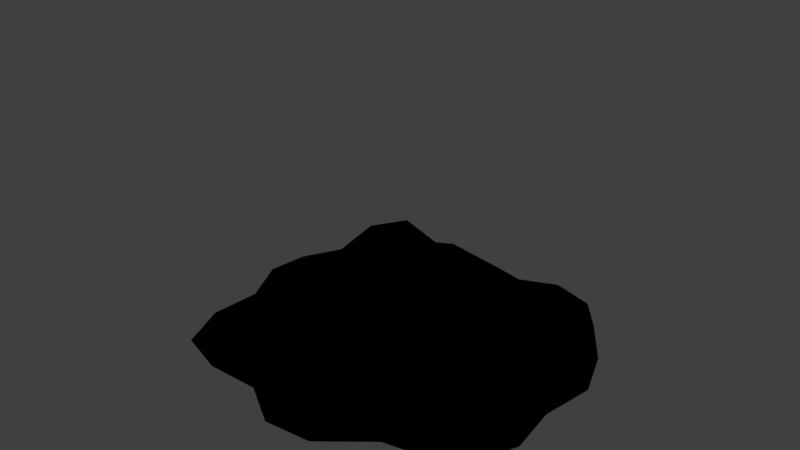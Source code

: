 # Source: plant.blend  (saved by Blender 3.1.7; exported with 4.5.12 LTS)
import bpy
from mathutils import Matrix  # noqa: F401  (used for matrix-valued properties, if any)

bpy.ops.wm.read_factory_settings(use_empty=True)
scene = bpy.context.scene
scene.name = 'Scene'

# ---- collections
col_planta = bpy.data.collections.new('planta'); scene.collection.children.link(col_planta)

# ---- images (referenced by path relative to the original .blend; pixels are not part of the script)
import os
ASSET_DIR = os.environ.get("B2B_ASSET_DIR", "")  # directory of the original .blend (textures are referenced by path, not embedded)
HERE = os.path.dirname(os.path.abspath(__file__))  # packed textures are extracted next to this script under _unpacked/

def load_image(name, relpath, width, height, colorspace="sRGB"):
    """Load a texture the original file referenced (path relative to the .blend, or extracted next to this script)."""
    p = next((c for c in (os.path.join(HERE, relpath), os.path.join(ASSET_DIR, relpath)) if relpath and os.path.exists(c)), "")
    if p:
        img = bpy.data.images.load(p, check_existing=True)
        img.name = name
    else:  # same state as the original file: an image datablock whose file is absent (Cycles renders it pink)
        img = bpy.data.images.new(name, width, height)
        img.source = "FILE"
        img.filepath = "//" + (relpath or name)
    img.colorspace_settings.name = colorspace
    return img
img_planttexture = load_image('plantTexture', 'plantTexture.png', 1024, 1024, 'sRGB')

# ---- materials (node trees are filled in below, after node groups)
mat_plantmat = bpy.data.materials.new('plantMat')
mat_plantmat.use_transparent_shadow = False

# ---- material node trees
mat_plantmat.use_nodes = True; mat_plantmat.node_tree.nodes.clear()
_N = mat_plantmat.node_tree.nodes; _L = mat_plantmat.node_tree.links
n0 = _N.new('ShaderNodeBsdfPrincipled'); n0.name = 'Principled BSDF'; n0.location = (10, 300)
n0.mute = True
n0.distribution = 'GGX'
n0.subsurface_method = 'RANDOM_WALK_SKIN'
n0.inputs[3].default_value = 1.45
n0.inputs[27].default_value = (0.0, 0.0, 0.0, 1.0)
n0.inputs[28].default_value = 1.0
n1 = _N.new('ShaderNodeOutputMaterial'); n1.name = 'Material Output'; n1.location = (300, 300)
n2 = _N.new('ShaderNodeTexImage'); n2.name = 'Image Texture'; n2.location = (-298, 299)
n2.image = img_planttexture
n2.interpolation = 'Closest'
_L.new(n0.outputs[0], n1.inputs[0])
_L.new(n2.outputs[0], n0.inputs[0])
n1.is_active_output = True

# ---- world
world_world = bpy.data.worlds.new('World'); scene.world = world_world
world_world.use_nodes = True; world_world.node_tree.nodes.clear()
_N = world_world.node_tree.nodes; _L = world_world.node_tree.links
n0 = _N.new('ShaderNodeOutputWorld'); n0.name = 'World Output'; n0.location = (300, 300)
n1 = _N.new('ShaderNodeBackground'); n1.name = 'Background'; n1.location = (10, 300)
n1.inputs[0].default_value = (0.05088, 0.05088, 0.05088, 1.0)
_L.new(n1.outputs[0], n0.inputs[0])
n0.is_active_output = True
world_world.color = (0.05088, 0.05088, 0.05088)
world_world.use_sun_shadow = False
world_world.sun_shadow_jitter_overblur = 0.0

# ---- meshes
me_plane_001 = bpy.data.meshes.new('Plane.001')
me_plane_001.from_pydata([(-0.0765, -0.06783, 0.0), (0.06696, -0.0634, 0.0), (-0.06375, 0.07055, 0.0), (0.06348, 0.06556, 0.0), (-0.09339, 0.02546, 0.0), (-0.08448, -0.01854, 6.456e-06), (-0.02565, -0.07563, 0.0), (0.01962, -0.08706, 0.0), (0.08826, -0.0343, 0.0), (0.08922, 0.01787, 0.0), (0.0288, 0.08776, 0.0), (-0.005236, 0.0828, 0.0), (-0.0259, -0.02684, 0.03494), (-0.03653, 0.02926, 0.02616), (0.0299, -0.02895, 0.02013), (0.02883, 0.02897, 0.02511), (-0.08625, -0.0439, 3.096e-11), (0.04283, -0.0683, 0.0), (0.07989, 0.04226, 0.0), (-0.03319, 0.08188, 0.0), (-0.07363, 0.04711, 9.837e-05), (-0.09607, 0.005164, 3.096e-11), (-0.05242, -0.07602, 0.0), (-0.004061, -0.08924, 0.0), (0.08032, -0.05147, 0.0), (0.08482, -0.009045, 0.0), (0.05043, 0.08134, 0.0), (0.01018, 0.07961, 0.0), (-0.01986, 0.0622, 0.01773), (-0.03014, -0.06128, 0.008648), (-0.0184, -0.003683, 0.05482), (0.03, 0.0618, -0.0007279), (0.02416, -0.05356, 0.01202), (0.01323, 0.006707, 0.04837), (-0.0646, -0.02476, 0.005039), (-0.06273, 0.03028, 0.01031), (0.0003354, -0.0217, 0.0532), (5.147e-05, 0.02164, 0.02834), (0.05092, -0.02993, 0.005119), (0.05945, 0.02346, 0.0125), (0.05726, -0.004459, 0.008619), (0.05283, -0.0481, 0.0003577), (0.0001019, -1.584e-05, 0.06223), (-0.003067, -0.0619, 0.01323), (-0.0638, 0.002959, 0.009921), (-0.0595, -0.05359, 0.01065), (0.004574, 0.06125, 0.006497), (-0.05128, 0.05589, 0.01295), (0.05265, 0.05227, -0.0006929)], [], [(48, 18, 3, 26), (47, 28, 11, 19), (46, 31, 10, 27), (45, 29, 12, 34), (44, 30, 13, 35), (43, 32, 14, 36), (42, 33, 15, 37), (41, 24, 8, 38), (40, 25, 9, 39), (33, 40, 39, 15), (14, 38, 40, 33), (38, 8, 25, 40), (32, 41, 38, 14), (7, 17, 41, 32), (17, 1, 24, 41), (30, 42, 37, 13), (12, 36, 42, 30), (36, 14, 33, 42), (29, 43, 36, 12), (6, 23, 43, 29), (23, 7, 32, 43), (21, 44, 35, 4), (5, 34, 44, 21), (34, 12, 30, 44), (16, 45, 34, 5), (0, 22, 45, 16), (22, 6, 29, 45), (28, 46, 27, 11), (13, 37, 46, 28), (37, 15, 31, 46), (20, 47, 19, 2), (4, 35, 47, 20), (35, 13, 28, 47), (31, 48, 26, 10), (15, 39, 48, 31), (39, 9, 18, 48)])
_uv = me_plane_001.uv_layers.new(name='UVMap')
_uv.uv.foreach_set('vector', [0.7277, 0.1635, 0.6493, 0.03037, 0.7886, 0.09567, 0.8829, 0.1533, 0.7814, 0.7133, 0.7904, 0.5455, 0.9197, 0.4533, 0.9311, 0.6063, 0.7978, 0.4093, 0.7931, 0.2741, 0.9311, 0.2659, 0.8968, 0.3708, 0.2303, 0.8315, 0.1631, 0.6882, 0.3485, 0.6554, 0.3805, 0.8579, 0.5171, 0.8325, 0.4868, 0.6325, 0.6084, 0.6036, 0.6504, 0.7826, 0.1714, 0.5384, 0.1785, 0.3899, 0.3222, 0.3687, 0.3475, 0.5103, 0.4717, 0.4974, 0.4624, 0.3222, 0.6051, 0.3142, 0.617, 0.4573, 0.1811, 0.2332, 0.155, 0.09219, 0.2394, 0.04178, 0.2781, 0.1982, 0.4158, 0.184, 0.3727, 0.04103, 0.5116, 9.648e-05, 0.5615, 0.1638, 0.4624, 0.3222, 0.4158, 0.184, 0.5615, 0.1638, 0.6051, 0.3142, 0.3222, 0.3687, 0.2781, 0.1982, 0.4158, 0.184, 0.4624, 0.3222, 0.2781, 0.1982, 0.2394, 0.04178, 0.3727, 0.04103, 0.4158, 0.184, 0.1785, 0.3899, 0.1811, 0.2332, 0.2781, 0.1982, 0.3222, 0.3687, 9.648e-05, 0.4347, 0.08211, 0.2965, 0.1811, 0.2332, 0.1785, 0.3899, 0.08211, 0.2965, 0.09628, 0.1667, 0.155, 0.09219, 0.1811, 0.2332, 0.4868, 0.6325, 0.4717, 0.4974, 0.617, 0.4573, 0.6084, 0.6036, 0.3485, 0.6554, 0.3475, 0.5103, 0.4717, 0.4974, 0.4868, 0.6325, 0.3475, 0.5103, 0.3222, 0.3687, 0.4624, 0.3222, 0.4717, 0.4974, 0.1631, 0.6882, 0.1714, 0.5384, 0.3475, 0.5103, 0.3485, 0.6554, 0.07609, 0.6764, 0.001611, 0.5612, 0.1714, 0.5384, 0.1631, 0.6882, 0.001611, 0.5612, 9.648e-05, 0.4347, 0.1785, 0.3899, 0.1714, 0.5384, 0.5554, 0.9999, 0.5171, 0.8325, 0.6504, 0.7826, 0.6589, 0.9689, 0.4224, 0.9595, 0.3805, 0.8579, 0.5171, 0.8325, 0.5554, 0.9999, 0.3805, 0.8579, 0.3485, 0.6554, 0.4868, 0.6325, 0.5171, 0.8325, 0.2893, 0.9787, 0.2303, 0.8315, 0.3805, 0.8579, 0.4224, 0.9595, 0.1584, 0.9375, 0.09617, 0.8173, 0.2303, 0.8315, 0.2893, 0.9787, 0.09617, 0.8173, 0.07609, 0.6764, 0.1631, 0.6882, 0.2303, 0.8315, 0.7904, 0.5455, 0.7978, 0.4093, 0.8968, 0.3708, 0.9197, 0.4533, 0.6084, 0.6036, 0.617, 0.4573, 0.7978, 0.4093, 0.7904, 0.5455, 0.617, 0.4573, 0.6051, 0.3142, 0.7931, 0.2741, 0.7978, 0.4093, 0.7704, 0.8586, 0.7814, 0.7133, 0.9311, 0.6063, 0.8862, 0.7802, 0.6589, 0.9689, 0.6504, 0.7826, 0.7814, 0.7133, 0.7704, 0.8586, 0.6504, 0.7826, 0.6084, 0.6036, 0.7904, 0.5455, 0.7814, 0.7133, 0.7931, 0.2741, 0.7277, 0.1635, 0.8829, 0.1533, 0.9311, 0.2659, 0.6051, 0.3142, 0.5615, 0.1638, 0.7277, 0.1635, 0.7931, 0.2741, 0.5615, 0.1638, 0.5116, 9.648e-05, 0.6493, 0.03037, 0.7277, 0.1635])
me_plane_001.materials.append(mat_plantmat)
me_plane_001.use_remesh_fix_poles = True
me_plane_001.use_remesh_preserve_attributes = False
me_plane_001.update()
me_plane_002 = bpy.data.meshes.new('Plane.002')
me_plane_002.from_pydata([(0.003135, 0.006067, -0.00283), (-0.00183, 0.01183, 0.002983), (-0.008195, 0.0123, 0.004877), (-0.01007, 0.01097, 0.003933), (-0.01172, 0.009194, 0.004505), (-0.0118, 0.003057, 0.001928), (-0.00602, -0.001993, -0.003798), (0.001892, -0.0002609, -0.01571), (-0.001911, 0.008207, 0.002709), (0.002248, 0.005077, -0.001294), (0.003639, 0.002602, -0.005466), (-0.005245, 0.005763, 0.001622), (-0.002116, 0.00277, -0.003048), (0.001753, -0.0009198, -0.008919), (-0.008182, 0.002686, 0.002046), (-0.00512, -0.00141, -0.002074), (-0.002353, -0.002673, -0.0061)], [], [(16, 7, 13), (0, 9, 10), (1, 2, 8), (1, 8, 9, 0), (2, 3, 11, 8), (8, 11, 12, 9), (9, 12, 13, 10), (3, 4, 14, 11), (11, 14, 15, 12), (12, 15, 16, 13), (4, 5, 14), (14, 5, 6, 15), (15, 6, 16), (10, 13, 7)])
_uv = me_plane_002.uv_layers.new(name='UVMap')
_uv.uv.foreach_set('vector', [0.968, 0.1264, 0.9713, 0.03177, 0.9383, 0.06717, 0.8335, 0.04141, 0.8439, 0.06015, 0.8771, 0.04162, 0.7797, 0.08793, 0.801, 0.1607, 0.8195, 0.1011, 0.7797, 0.08793, 0.8195, 0.1011, 0.8439, 0.06015, 0.8335, 0.04141, 0.801, 0.1607, 0.8278, 0.1856, 0.8665, 0.1441, 0.8195, 0.1011, 0.8195, 0.1011, 0.8665, 0.1441, 0.8988, 0.1095, 0.8439, 0.06015, 0.8439, 0.06015, 0.8988, 0.1095, 0.9383, 0.06717, 0.8771, 0.04162, 0.8278, 0.1856, 0.8546, 0.2107, 0.9127, 0.188, 0.8665, 0.1441, 0.8665, 0.1441, 0.9127, 0.188, 0.9519, 0.1608, 0.8988, 0.1095, 0.8988, 0.1095, 0.9519, 0.1608, 0.968, 0.1264, 0.9383, 0.06717, 0.8546, 0.2107, 0.9286, 0.2268, 0.9127, 0.188, 0.9127, 0.188, 0.9286, 0.2268, 0.9713, 0.1699, 0.9519, 0.1608, 0.9519, 0.1608, 0.9713, 0.1699, 0.968, 0.1264, 0.8771, 0.04162, 0.9383, 0.06717, 0.9713, 0.03177])
me_plane_002.use_remesh_fix_poles = True
me_plane_002.use_remesh_preserve_attributes = False
me_plane_002.update()
me_plane_003 = bpy.data.meshes.new('Plane.003')
me_plane_003.from_pydata([(0.006197, -0.001221, -0.003571), (0.01068, 0.005612, 0.001071), (0.009322, 0.0118, 0.002672), (0.007377, 0.01306, 0.001906), (0.005298, 0.01407, 0.002683), (-0.0007081, 0.01204, 0.001102), (-0.004261, 0.004683, -0.003542), (-0.001729, -0.002989, -0.01515), (0.007287, 0.004535, 0.001347), (0.005209, -0.0005947, -0.001957), (0.002824, -0.002963, -0.005595), (0.003831, 0.006784, 0.0005719), (0.001461, 0.002604, -0.003426), (-0.001473, -0.002568, -0.008465), (0.0001236, 0.008579, 0.001367), (-0.003208, 0.004157, -0.001934), (-0.00402, 0.0009003, -0.005576)], [], [(16, 7, 13), (0, 9, 10), (1, 2, 8), (1, 8, 9, 0), (2, 3, 11, 8), (8, 11, 12, 9), (9, 12, 13, 10), (3, 4, 14, 11), (11, 14, 15, 12), (12, 15, 16, 13), (4, 5, 14), (14, 5, 6, 15), (15, 6, 16), (10, 13, 7)])
_uv = me_plane_003.uv_layers.new(name='UVMap')
_uv.uv.foreach_set('vector', [0.969, 0.1298, 0.9723, 0.03516, 0.9393, 0.07056, 0.8345, 0.0448, 0.8449, 0.06354, 0.8781, 0.04501, 0.7807, 0.09132, 0.8019, 0.1641, 0.8205, 0.1045, 0.7807, 0.09132, 0.8205, 0.1045, 0.8449, 0.06354, 0.8345, 0.0448, 0.8019, 0.1641, 0.8288, 0.189, 0.8675, 0.1475, 0.8205, 0.1045, 0.8205, 0.1045, 0.8675, 0.1475, 0.8997, 0.1129, 0.8449, 0.06354, 0.8449, 0.06354, 0.8997, 0.1129, 0.9393, 0.07056, 0.8781, 0.04501, 0.8288, 0.189, 0.8555, 0.2141, 0.9137, 0.1914, 0.8675, 0.1475, 0.8675, 0.1475, 0.9137, 0.1914, 0.9528, 0.1642, 0.8997, 0.1129, 0.8997, 0.1129, 0.9528, 0.1642, 0.969, 0.1298, 0.9393, 0.07056, 0.8555, 0.2141, 0.9296, 0.2302, 0.9137, 0.1914, 0.9137, 0.1914, 0.9296, 0.2302, 0.9723, 0.1733, 0.9528, 0.1642, 0.9528, 0.1642, 0.9723, 0.1733, 0.969, 0.1298, 0.8781, 0.04501, 0.9393, 0.07056, 0.9723, 0.03516])
me_plane_003.use_remesh_fix_poles = True
me_plane_003.use_remesh_preserve_attributes = False
me_plane_003.update()
me_plane_004 = bpy.data.meshes.new('Plane.004')
me_plane_004.from_pydata([(0.004119, 0.00551, -0.004338), (-0.0005938, 0.01355, 0.0005709), (-0.007489, 0.01521, 0.002407), (-0.009706, 0.01379, 0.001651), (-0.01171, 0.01221, 0.002632), (-0.01254, 0.005074, 0.001209), (-0.006847, -0.002277, -0.003752), (0.001923, -0.003978, -0.01685), (-0.00111, 0.009616, 0.001076), (0.003045, 0.004892, -0.002479), (0.004245, 0.001155, -0.006407), (-0.005051, 0.007143, 0.0003895), (-0.002013, 0.002539, -0.003931), (0.001745, -0.003164, -0.009381), (-0.008621, 0.004282, 0.001477), (-0.005782, -0.001375, -0.002007), (-0.002932, -0.003941, -0.006023)], [], [(16, 7, 13), (0, 9, 10), (1, 2, 8), (1, 8, 9, 0), (2, 3, 11, 8), (8, 11, 12, 9), (9, 12, 13, 10), (3, 4, 14, 11), (11, 14, 15, 12), (12, 15, 16, 13), (4, 5, 14), (14, 5, 6, 15), (15, 6, 16), (10, 13, 7)])
_uv = me_plane_004.uv_layers.new(name='UVMap')
_uv.uv.foreach_set('vector', [0.9641, 0.1293, 0.9674, 0.03464, 0.9344, 0.07005, 0.8296, 0.04429, 0.84, 0.06303, 0.8732, 0.0445, 0.7758, 0.09081, 0.797, 0.1636, 0.8156, 0.104, 0.7758, 0.09081, 0.8156, 0.104, 0.84, 0.06303, 0.8296, 0.04429, 0.797, 0.1636, 0.8239, 0.1885, 0.8626, 0.147, 0.8156, 0.104, 0.8156, 0.104, 0.8626, 0.147, 0.8949, 0.1124, 0.84, 0.06303, 0.84, 0.06303, 0.8949, 0.1124, 0.9344, 0.07005, 0.8732, 0.0445, 0.8239, 0.1885, 0.8506, 0.2136, 0.9088, 0.1909, 0.8626, 0.147, 0.8626, 0.147, 0.9088, 0.1909, 0.9479, 0.1637, 0.8949, 0.1124, 0.8949, 0.1124, 0.9479, 0.1637, 0.9641, 0.1293, 0.9344, 0.07005, 0.8506, 0.2136, 0.9247, 0.2296, 0.9088, 0.1909, 0.9088, 0.1909, 0.9247, 0.2296, 0.9674, 0.1728, 0.9479, 0.1637, 0.9479, 0.1637, 0.9674, 0.1728, 0.9641, 0.1293, 0.8732, 0.0445, 0.9344, 0.07005, 0.9674, 0.03464])
me_plane_004.use_remesh_fix_poles = True
me_plane_004.use_remesh_preserve_attributes = False
me_plane_004.update()
me_plane_005 = bpy.data.meshes.new('Plane.005')
me_plane_005.from_pydata([(-3.96e-05, 0.003972, -0.004229), (-0.005331, 0.008048, -0.0007847), (-0.009885, 0.007003, 0.001555), (-0.01077, 0.005264, 0.001572), (-0.01128, 0.003796, 0.002753), (-0.009273, -0.001026, 0.002604), (-0.003659, -0.004362, -0.001117), (0.0008378, -0.004654, -0.01149), (-0.004124, 0.005591, 2.578e-05), (-0.0002565, 0.003555, -0.002706), (0.001434, 0.001037, -0.005254), (-0.005641, 0.002637, 0.0005), (-0.002569, 0.0001575, -0.002566), (0.001223, -0.002932, -0.006429), (-0.006603, -0.0001172, 0.002157), (-0.003169, -0.003153, -0.0002016), (-0.0009346, -0.004417, -0.003217)], [], [(16, 7, 13), (0, 9, 10), (1, 2, 8), (1, 8, 9, 0), (2, 3, 11, 8), (8, 11, 12, 9), (9, 12, 13, 10), (3, 4, 14, 11), (11, 14, 15, 12), (12, 15, 16, 13), (4, 5, 14), (14, 5, 6, 15), (15, 6, 16), (10, 13, 7)])
_uv = me_plane_005.uv_layers.new(name='UVMap')
_uv.uv.foreach_set('vector', [0.967, 0.1224, 0.9703, 0.02775, 0.9373, 0.06316, 0.8325, 0.0374, 0.8429, 0.05614, 0.8761, 0.03761, 0.7787, 0.08392, 0.8, 0.1567, 0.8185, 0.09709, 0.7787, 0.08392, 0.8185, 0.09709, 0.8429, 0.05614, 0.8325, 0.0374, 0.8, 0.1567, 0.8268, 0.1816, 0.8655, 0.1401, 0.8185, 0.09709, 0.8185, 0.09709, 0.8655, 0.1401, 0.8978, 0.1055, 0.8429, 0.05614, 0.8429, 0.05614, 0.8978, 0.1055, 0.9373, 0.06316, 0.8761, 0.03761, 0.8268, 0.1816, 0.8536, 0.2067, 0.9117, 0.184, 0.8655, 0.1401, 0.8655, 0.1401, 0.9117, 0.184, 0.9509, 0.1568, 0.8978, 0.1055, 0.8978, 0.1055, 0.9509, 0.1568, 0.967, 0.1224, 0.9373, 0.06316, 0.8536, 0.2067, 0.9276, 0.2228, 0.9117, 0.184, 0.9117, 0.184, 0.9276, 0.2228, 0.9703, 0.1659, 0.9509, 0.1568, 0.9509, 0.1568, 0.9703, 0.1659, 0.967, 0.1224, 0.8761, 0.03761, 0.9373, 0.06316, 0.9703, 0.02775])
me_plane_005.use_remesh_fix_poles = True
me_plane_005.use_remesh_preserve_attributes = False
me_plane_005.update()
me_plane_006 = bpy.data.meshes.new('Plane.006')
me_plane_006.from_pydata([(-0.00459, -0.004135, -0.002219), (-0.001895, -0.01041, 0.002845), (0.003368, -0.01271, 0.004244), (0.005285, -0.01218, 0.003288), (0.007222, -0.01119, 0.003677), (0.009011, -0.006113, 0.001242), (0.005425, -0.0001861, -0.003691), (-0.002305, 0.0006815, -0.01385), (-0.0007464, -0.007411, 0.002511), (-0.003474, -0.003566, -0.0009223), (-0.004099, -0.001108, -0.004617), (0.002715, -0.006388, 0.001336), (0.0007709, -0.002974, -0.002733), (-0.001641, 0.001237, -0.007849), (0.006114, -0.004707, 0.001503), (0.004587, -0.0003883, -0.002107), (0.002455, 0.001476, -0.00558)], [], [(16, 7, 13), (0, 9, 10), (1, 2, 8), (1, 8, 9, 0), (2, 3, 11, 8), (8, 11, 12, 9), (9, 12, 13, 10), (3, 4, 14, 11), (11, 14, 15, 12), (12, 15, 16, 13), (4, 5, 14), (14, 5, 6, 15), (15, 6, 16), (10, 13, 7)])
_uv = me_plane_006.uv_layers.new(name='UVMap')
_uv.uv.foreach_set('vector', [0.9661, 0.1278, 0.9693, 0.0332, 0.9363, 0.06861, 0.8315, 0.04285, 0.8419, 0.06159, 0.8752, 0.04306, 0.7778, 0.08937, 0.799, 0.1622, 0.8176, 0.1025, 0.7778, 0.08937, 0.8176, 0.1025, 0.8419, 0.06159, 0.8315, 0.04285, 0.799, 0.1622, 0.8259, 0.187, 0.8646, 0.1456, 0.8176, 0.1025, 0.8176, 0.1025, 0.8646, 0.1456, 0.8968, 0.111, 0.8419, 0.06159, 0.8419, 0.06159, 0.8968, 0.111, 0.9363, 0.06861, 0.8752, 0.04306, 0.8259, 0.187, 0.8526, 0.2121, 0.9108, 0.1894, 0.8646, 0.1456, 0.8646, 0.1456, 0.9108, 0.1894, 0.9499, 0.1623, 0.8968, 0.111, 0.8968, 0.111, 0.9499, 0.1623, 0.9661, 0.1278, 0.9363, 0.06861, 0.8526, 0.2121, 0.9267, 0.2282, 0.9108, 0.1894, 0.9108, 0.1894, 0.9267, 0.2282, 0.9693, 0.1713, 0.9499, 0.1623, 0.9499, 0.1623, 0.9693, 0.1713, 0.9661, 0.1278, 0.8752, 0.04306, 0.9363, 0.06861, 0.9693, 0.0332])
me_plane_006.use_remesh_fix_poles = True
me_plane_006.use_remesh_preserve_attributes = False
me_plane_006.update()
me_plane_007 = bpy.data.meshes.new('Plane.007')
me_plane_007.from_pydata([(-0.001505, -0.004731, -0.003216), (0.003799, -0.009114, 0.0001566), (0.00895, -0.008545, 0.001392), (0.0101, -0.007015, 0.000848), (0.01109, -0.005447, 0.001571), (0.009847, -0.0003468, 0.0006616), (0.004049, 0.00332, -0.002752), (-0.00257, 0.002473, -0.01215), (0.003176, -0.006303, 0.0005919), (-0.000896, -0.004067, -0.001864), (-0.002711, -0.00176, -0.004637), (0.005239, -0.00362, 0.0001004), (0.001947, -0.001175, -0.002925), (-0.002128, 0.001856, -0.006744), (0.00698, -0.0007889, 0.0009096), (0.003574, 0.002413, -0.001491), (0.0009239, 0.003509, -0.004334)], [], [(16, 7, 13), (0, 9, 10), (1, 2, 8), (1, 8, 9, 0), (2, 3, 11, 8), (8, 11, 12, 9), (9, 12, 13, 10), (3, 4, 14, 11), (11, 14, 15, 12), (12, 15, 16, 13), (4, 5, 14), (14, 5, 6, 15), (15, 6, 16), (10, 13, 7)])
_uv = me_plane_007.uv_layers.new(name='UVMap')
_uv.uv.foreach_set('vector', [0.9631, 0.1224, 0.9664, 0.02775, 0.9334, 0.06316, 0.8286, 0.0374, 0.839, 0.05614, 0.8723, 0.03761, 0.7749, 0.08392, 0.7961, 0.1567, 0.8146, 0.09709, 0.7749, 0.08392, 0.8146, 0.09709, 0.839, 0.05614, 0.8286, 0.0374, 0.7961, 0.1567, 0.823, 0.1816, 0.8616, 0.1401, 0.8146, 0.09709, 0.8146, 0.09709, 0.8616, 0.1401, 0.8939, 0.1055, 0.839, 0.05614, 0.839, 0.05614, 0.8939, 0.1055, 0.9334, 0.06316, 0.8723, 0.03761, 0.823, 0.1816, 0.8497, 0.2067, 0.9078, 0.184, 0.8616, 0.1401, 0.8616, 0.1401, 0.9078, 0.184, 0.947, 0.1568, 0.8939, 0.1055, 0.8939, 0.1055, 0.947, 0.1568, 0.9631, 0.1224, 0.9334, 0.06316, 0.8497, 0.2067, 0.9238, 0.2228, 0.9078, 0.184, 0.9078, 0.184, 0.9238, 0.2228, 0.9664, 0.1659, 0.947, 0.1568, 0.947, 0.1568, 0.9664, 0.1659, 0.9631, 0.1224, 0.8723, 0.03761, 0.9334, 0.06316, 0.9664, 0.02775])
me_plane_007.use_remesh_fix_poles = True
me_plane_007.use_remesh_preserve_attributes = False
me_plane_007.update()
me_plane_008 = bpy.data.meshes.new('Plane.008')
me_plane_008.from_pydata([(0.006671, -0.001019, -0.000833), (0.008533, 0.007457, 0.0006824), (0.006259, 0.01282, -0.001216), (0.004667, 0.01307, -0.002837), (0.002502, 0.01373, -0.003166), (-0.0021, 0.01005, -0.004836), (-0.003092, 0.001366, -0.0059), (0.003454, -0.009017, -0.0109), (0.005564, 0.005912, 0.0006244), (0.005244, -7.942e-05, -7.918e-05), (0.004497, -0.004039, -0.002384), (0.002553, 0.006622, -0.001803), (0.002101, 0.001049, -0.003554), (0.001569, -0.005884, -0.005793), (-0.001124, 0.007546, -0.002846), (-0.002615, 0.00184, -0.004157), (-0.001893, -0.002478, -0.005701)], [], [(16, 7, 13), (0, 9, 10), (1, 2, 8), (1, 8, 9, 0), (2, 3, 11, 8), (8, 11, 12, 9), (9, 12, 13, 10), (3, 4, 14, 11), (11, 14, 15, 12), (12, 15, 16, 13), (4, 5, 14), (14, 5, 6, 15), (15, 6, 16), (10, 13, 7)])
_uv = me_plane_008.uv_layers.new(name='UVMap')
_uv.uv.foreach_set('vector', [0.9671, 0.1244, 0.9703, 0.02981, 0.9373, 0.06522, 0.8325, 0.03946, 0.8429, 0.0582, 0.8762, 0.03967, 0.7788, 0.08598, 0.8, 0.1588, 0.8185, 0.09915, 0.7788, 0.08598, 0.8185, 0.09915, 0.8429, 0.0582, 0.8325, 0.03946, 0.8, 0.1588, 0.8269, 0.1837, 0.8655, 0.1422, 0.8185, 0.09915, 0.8185, 0.09915, 0.8655, 0.1422, 0.8978, 0.1076, 0.8429, 0.0582, 0.8429, 0.0582, 0.8978, 0.1076, 0.9373, 0.06522, 0.8762, 0.03967, 0.8269, 0.1837, 0.8536, 0.2087, 0.9117, 0.1861, 0.8655, 0.1422, 0.8655, 0.1422, 0.9117, 0.1861, 0.9509, 0.1589, 0.8978, 0.1076, 0.8978, 0.1076, 0.9509, 0.1589, 0.9671, 0.1244, 0.9373, 0.06522, 0.8536, 0.2087, 0.9277, 0.2248, 0.9117, 0.1861, 0.9117, 0.1861, 0.9277, 0.2248, 0.9703, 0.1679, 0.9509, 0.1589, 0.9509, 0.1589, 0.9703, 0.1679, 0.9671, 0.1244, 0.8762, 0.03967, 0.9373, 0.06522, 0.9703, 0.02981])
me_plane_008.use_remesh_fix_poles = True
me_plane_008.use_remesh_preserve_attributes = False
me_plane_008.update()
me_plane_009 = bpy.data.meshes.new('Plane.009')
me_plane_009.from_pydata([(0.005426, 0.002204, -0.003794), (0.0054, 0.01032, 0.0001847), (0.0009989, 0.01456, 0.001643), (-0.001256, 0.01445, 0.001), (-0.003423, 0.01417, 0.001853), (-0.007114, 0.009193, 0.0007805), (-0.006065, 0.001168, -0.003247), (-0.0003042, -0.004197, -0.01434), (0.003321, 0.007636, 0.0006983), (0.004364, 0.002255, -0.002199), (0.003641, -0.001131, -0.005471), (-0.0006692, 0.007483, 0.0001185), (-0.0004035, 0.002653, -0.003451), (-7.842e-05, -0.003331, -0.007956), (-0.00455, 0.006926, 0.001073), (-0.004884, 0.001421, -0.001758), (-0.00388, -0.001809, -0.005113)], [], [(16, 7, 13), (0, 9, 10), (1, 2, 8), (1, 8, 9, 0), (2, 3, 11, 8), (8, 11, 12, 9), (9, 12, 13, 10), (3, 4, 14, 11), (11, 14, 15, 12), (12, 15, 16, 13), (4, 5, 14), (14, 5, 6, 15), (15, 6, 16), (10, 13, 7)])
_uv = me_plane_009.uv_layers.new(name='UVMap')
_uv.uv.foreach_set('vector', [0.9661, 0.1263, 0.9693, 0.03166, 0.9363, 0.06706, 0.8315, 0.0413, 0.8419, 0.06005, 0.8752, 0.04151, 0.7778, 0.08782, 0.799, 0.1606, 0.8176, 0.101, 0.7778, 0.08782, 0.8176, 0.101, 0.8419, 0.06005, 0.8315, 0.0413, 0.799, 0.1606, 0.8259, 0.1855, 0.8646, 0.144, 0.8176, 0.101, 0.8176, 0.101, 0.8646, 0.144, 0.8968, 0.1094, 0.8419, 0.06005, 0.8419, 0.06005, 0.8968, 0.1094, 0.9363, 0.06706, 0.8752, 0.04151, 0.8259, 0.1855, 0.8526, 0.2106, 0.9108, 0.1879, 0.8646, 0.144, 0.8646, 0.144, 0.9108, 0.1879, 0.9499, 0.1607, 0.8968, 0.1094, 0.8968, 0.1094, 0.9499, 0.1607, 0.9661, 0.1263, 0.9363, 0.06706, 0.8526, 0.2106, 0.9267, 0.2267, 0.9108, 0.1879, 0.9108, 0.1879, 0.9267, 0.2267, 0.9693, 0.1698, 0.9499, 0.1607, 0.9499, 0.1607, 0.9693, 0.1698, 0.9661, 0.1263, 0.8752, 0.04151, 0.9363, 0.06706, 0.9693, 0.03166])
me_plane_009.use_remesh_fix_poles = True
me_plane_009.use_remesh_preserve_attributes = False
me_plane_009.update()
me_plane_010 = bpy.data.meshes.new('Plane.010')
me_plane_010.from_pydata([(0.007632, 0.001012, -0.004988), (0.01028, 0.01135, 0.0002428), (0.006082, 0.0182, 0.002159), (0.003177, 0.0188, 0.001315), (0.0003243, 0.01915, 0.002436), (-0.006014, 0.01405, 0.001026), (-0.007331, 0.00349, -0.004268), (-0.001774, -0.005239, -0.01885), (0.006748, 0.008618, 0.000918), (0.006298, 0.001427, -0.00289), (0.004259, -0.002642, -0.007192), (0.001621, 0.009742, 0.0001558), (0.0003629, 0.003508, -0.004536), (-0.0012, -0.004212, -0.01046), (-0.003501, 0.01032, 0.001411), (-0.005745, 0.003422, -0.002312), (-0.005534, -0.00102, -0.006721)], [], [(16, 7, 13), (0, 9, 10), (1, 2, 8), (1, 8, 9, 0), (2, 3, 11, 8), (8, 11, 12, 9), (9, 12, 13, 10), (3, 4, 14, 11), (11, 14, 15, 12), (12, 15, 16, 13), (4, 5, 14), (14, 5, 6, 15), (15, 6, 16), (10, 13, 7)])
_uv = me_plane_010.uv_layers.new(name='UVMap')
_uv.uv.foreach_set('vector', [0.9719, 0.1258, 0.9752, 0.03119, 0.9422, 0.0666, 0.8374, 0.04084, 0.8478, 0.05958, 0.881, 0.04105, 0.7836, 0.08736, 0.8048, 0.1601, 0.8234, 0.1005, 0.7836, 0.08736, 0.8234, 0.1005, 0.8478, 0.05958, 0.8374, 0.04084, 0.8048, 0.1601, 0.8317, 0.185, 0.8704, 0.1435, 0.8234, 0.1005, 0.8234, 0.1005, 0.8704, 0.1435, 0.9027, 0.109, 0.8478, 0.05958, 0.8478, 0.05958, 0.9027, 0.109, 0.9422, 0.0666, 0.881, 0.04105, 0.8317, 0.185, 0.8584, 0.2101, 0.9166, 0.1874, 0.8704, 0.1435, 0.8704, 0.1435, 0.9166, 0.1874, 0.9557, 0.1603, 0.9027, 0.109, 0.9027, 0.109, 0.9557, 0.1603, 0.9719, 0.1258, 0.9422, 0.0666, 0.8584, 0.2101, 0.9325, 0.2262, 0.9166, 0.1874, 0.9166, 0.1874, 0.9325, 0.2262, 0.9752, 0.1693, 0.9557, 0.1603, 0.9557, 0.1603, 0.9752, 0.1693, 0.9719, 0.1258, 0.881, 0.04105, 0.9422, 0.0666, 0.9752, 0.03119])
me_plane_010.use_remesh_fix_poles = True
me_plane_010.use_remesh_preserve_attributes = False
me_plane_010.update()
me_plane_011 = bpy.data.meshes.new('Plane.011')
me_plane_011.from_pydata([(-0.0005808, -0.007499, -0.00413), (0.007467, -0.01205, 0.002038), (0.01449, -0.009852, 0.004396), (0.01586, -0.007461, 0.003539), (0.0168, -0.0049, 0.004478), (0.01401, 0.001959, 0.00227), (0.005426, 0.00537, -0.003918), (-0.002394, 0.001417, -0.01816), (0.005872, -0.008146, 0.002176), (-6.881e-05, -0.00624, -0.002204), (-0.002762, -0.003729, -0.00676), (0.008275, -0.003885, 0.001345), (0.003483, -0.001563, -0.003784), (-0.002439, 0.001307, -0.01024), (0.009987, 0.0006688, 0.002321), (0.004766, 0.004118, -0.002033), (0.001169, 0.004693, -0.006621)], [], [(16, 7, 13), (0, 9, 10), (1, 2, 8), (1, 8, 9, 0), (2, 3, 11, 8), (8, 11, 12, 9), (9, 12, 13, 10), (3, 4, 14, 11), (11, 14, 15, 12), (12, 15, 16, 13), (4, 5, 14), (14, 5, 6, 15), (15, 6, 16), (10, 13, 7)])
_uv = me_plane_011.uv_layers.new(name='UVMap')
_uv.uv.foreach_set('vector', [0.968, 0.1267, 0.9713, 0.03212, 0.9382, 0.06752, 0.8335, 0.04176, 0.8439, 0.0605, 0.8771, 0.04197, 0.7797, 0.08828, 0.8009, 0.1611, 0.8195, 0.1015, 0.7797, 0.08828, 0.8195, 0.1015, 0.8439, 0.0605, 0.8335, 0.04176, 0.8009, 0.1611, 0.8278, 0.186, 0.8665, 0.1445, 0.8195, 0.1015, 0.8195, 0.1015, 0.8665, 0.1445, 0.8987, 0.1099, 0.8439, 0.0605, 0.8439, 0.0605, 0.8987, 0.1099, 0.9382, 0.06752, 0.8771, 0.04197, 0.8278, 0.186, 0.8545, 0.211, 0.9127, 0.1884, 0.8665, 0.1445, 0.8665, 0.1445, 0.9127, 0.1884, 0.9518, 0.1612, 0.8987, 0.1099, 0.8987, 0.1099, 0.9518, 0.1612, 0.968, 0.1267, 0.9382, 0.06752, 0.8545, 0.211, 0.9286, 0.2271, 0.9127, 0.1884, 0.9127, 0.1884, 0.9286, 0.2271, 0.9713, 0.1702, 0.9518, 0.1612, 0.9518, 0.1612, 0.9713, 0.1702, 0.968, 0.1267, 0.8771, 0.04197, 0.9382, 0.06752, 0.9713, 0.03212])
me_plane_011.use_remesh_fix_poles = True
me_plane_011.use_remesh_preserve_attributes = False
me_plane_011.update()
me_plane_012 = bpy.data.meshes.new('Plane.012')
me_plane_012.from_pydata([(-0.004692, 0.004309, -0.00285), (-0.01139, 0.0009847, 0.002226), (-0.01336, -0.00477, 0.003807), (-0.01253, -0.006777, 0.002923), (-0.01131, -0.0087, 0.003494), (-0.005584, -0.01014, 0.001339), (0.0006433, -0.005904, -0.003664), (0.001466, 0.001941, -0.01474), (-0.00808, 8.403e-05, 0.002129), (-0.004066, 0.003244, -0.001384), (-0.001274, 0.004021, -0.005165), (-0.006549, -0.00351, 0.001118), (-0.002862, -0.001251, -0.003059), (0.001693, 0.001547, -0.008315), (-0.004426, -0.006911, 0.001571), (0.0002277, -0.004976, -0.002039), (0.002218, -0.002663, -0.005697)], [], [(16, 7, 13), (0, 9, 10), (1, 2, 8), (1, 8, 9, 0), (2, 3, 11, 8), (8, 11, 12, 9), (9, 12, 13, 10), (3, 4, 14, 11), (11, 14, 15, 12), (12, 15, 16, 13), (4, 5, 14), (14, 5, 6, 15), (15, 6, 16), (10, 13, 7)])
_uv = me_plane_012.uv_layers.new(name='UVMap')
_uv.uv.foreach_set('vector', [0.9661, 0.1263, 0.9693, 0.03166, 0.9363, 0.06706, 0.8316, 0.0413, 0.8419, 0.06005, 0.8752, 0.04151, 0.7778, 0.08782, 0.799, 0.1606, 0.8176, 0.101, 0.7778, 0.08782, 0.8176, 0.101, 0.8419, 0.06005, 0.8316, 0.0413, 0.799, 0.1606, 0.8259, 0.1855, 0.8646, 0.144, 0.8176, 0.101, 0.8176, 0.101, 0.8646, 0.144, 0.8968, 0.1094, 0.8419, 0.06005, 0.8419, 0.06005, 0.8968, 0.1094, 0.9363, 0.06706, 0.8752, 0.04151, 0.8259, 0.1855, 0.8526, 0.2106, 0.9108, 0.1879, 0.8646, 0.144, 0.8646, 0.144, 0.9108, 0.1879, 0.9499, 0.1607, 0.8968, 0.1094, 0.8968, 0.1094, 0.9499, 0.1607, 0.9661, 0.1263, 0.9363, 0.06706, 0.8526, 0.2106, 0.9267, 0.2267, 0.9108, 0.1879, 0.9108, 0.1879, 0.9267, 0.2267, 0.9693, 0.1698, 0.9499, 0.1607, 0.9499, 0.1607, 0.9693, 0.1698, 0.9661, 0.1263, 0.8752, 0.04151, 0.9363, 0.06706, 0.9693, 0.03166])
me_plane_012.use_remesh_fix_poles = True
me_plane_012.use_remesh_preserve_attributes = False
me_plane_012.update()
me_plane_013 = bpy.data.meshes.new('Plane.013')
me_plane_013.from_pydata([(-0.00498, 0.003744, -0.003143), (-0.008584, -0.003588, -0.007012), (-0.006326, -0.008558, -0.01013), (-0.004094, -0.008835, -0.0108), (-0.002179, -0.01014, -0.01041), (0.003149, -0.008053, -0.007808), (0.005794, -0.0003557, -0.003873), (0.004605, 0.01309, -0.005546), (-0.005845, -0.003333, -0.004954), (-0.004345, 0.002104, -0.002381), (-0.001847, 0.006128, -0.00187), (-0.002023, -0.004276, -0.005839), (0.0001323, 0.001101, -0.004228), (0.002822, 0.007823, -0.002285), (0.001535, -0.006141, -0.005455), (0.004327, -0.001196, -0.002969), (0.005204, 0.003445, -0.002348)], [], [(16, 7, 13), (0, 9, 10), (1, 2, 8), (1, 8, 9, 0), (2, 3, 11, 8), (8, 11, 12, 9), (9, 12, 13, 10), (3, 4, 14, 11), (11, 14, 15, 12), (12, 15, 16, 13), (4, 5, 14), (14, 5, 6, 15), (15, 6, 16), (10, 13, 7)])
_uv = me_plane_013.uv_layers.new(name='UVMap')
_uv.uv.foreach_set('vector', [0.968, 0.1259, 0.9713, 0.03125, 0.9383, 0.06665, 0.8335, 0.04089, 0.8439, 0.05964, 0.8771, 0.0411, 0.7797, 0.08741, 0.801, 0.1602, 0.8195, 0.1006, 0.7797, 0.08741, 0.8195, 0.1006, 0.8439, 0.05964, 0.8335, 0.04089, 0.801, 0.1602, 0.8278, 0.1851, 0.8665, 0.1436, 0.8195, 0.1006, 0.8195, 0.1006, 0.8665, 0.1436, 0.8988, 0.109, 0.8439, 0.05964, 0.8439, 0.05964, 0.8988, 0.109, 0.9383, 0.06665, 0.8771, 0.0411, 0.8278, 0.1851, 0.8546, 0.2102, 0.9127, 0.1875, 0.8665, 0.1436, 0.8665, 0.1436, 0.9127, 0.1875, 0.9519, 0.1603, 0.8988, 0.109, 0.8988, 0.109, 0.9519, 0.1603, 0.968, 0.1259, 0.9383, 0.06665, 0.8546, 0.2102, 0.9286, 0.2263, 0.9127, 0.1875, 0.9127, 0.1875, 0.9286, 0.2263, 0.9713, 0.1694, 0.9519, 0.1603, 0.9519, 0.1603, 0.9713, 0.1694, 0.968, 0.1259, 0.8771, 0.0411, 0.9383, 0.06665, 0.9713, 0.03125])
me_plane_013.use_remesh_fix_poles = True
me_plane_013.use_remesh_preserve_attributes = False
me_plane_013.update()
me_plane_014 = bpy.data.meshes.new('Plane.014')
me_plane_014.from_pydata([(0.008411, 0.006839, -0.005372), (0.005574, 0.01897, 0.004142), (-0.003366, 0.02401, 0.007793), (-0.007161, 0.02327, 0.006528), (-0.01073, 0.02176, 0.007749), (-0.01528, 0.01259, 0.004016), (-0.01074, 0.0009788, -0.005487), (0.0008132, -0.002149, -0.02581), (0.002985, 0.01361, 0.003978), (0.006606, 0.006009, -0.002708), (0.006527, 0.001253, -0.00946), (-0.003744, 0.01218, 0.0027), (-0.001642, 0.005464, -0.004988), (0.0009541, -0.002829, -0.01465), (-0.01013, 0.009593, 0.003899), (-0.008807, 0.001293, -0.0028), (-0.006006, -0.002582, -0.009535)], [], [(16, 7, 13), (0, 9, 10), (1, 2, 8), (1, 8, 9, 0), (2, 3, 11, 8), (8, 11, 12, 9), (9, 12, 13, 10), (3, 4, 14, 11), (11, 14, 15, 12), (12, 15, 16, 13), (4, 5, 14), (14, 5, 6, 15), (15, 6, 16), (10, 13, 7)])
_uv = me_plane_014.uv_layers.new(name='UVMap')
_uv.uv.foreach_set('vector', [0.969, 0.1229, 0.9722, 0.02827, 0.9392, 0.06367, 0.8345, 0.03791, 0.8448, 0.05665, 0.8781, 0.03812, 0.7807, 0.08443, 0.8019, 0.1572, 0.8205, 0.09761, 0.7807, 0.08443, 0.8205, 0.09761, 0.8448, 0.05665, 0.8345, 0.03791, 0.8019, 0.1572, 0.8288, 0.1821, 0.8675, 0.1406, 0.8205, 0.09761, 0.8205, 0.09761, 0.8675, 0.1406, 0.8997, 0.106, 0.8448, 0.05665, 0.8448, 0.05665, 0.8997, 0.106, 0.9392, 0.06367, 0.8781, 0.03812, 0.8288, 0.1821, 0.8555, 0.2072, 0.9137, 0.1845, 0.8675, 0.1406, 0.8675, 0.1406, 0.9137, 0.1845, 0.9528, 0.1573, 0.8997, 0.106, 0.8997, 0.106, 0.9528, 0.1573, 0.969, 0.1229, 0.9392, 0.06367, 0.8555, 0.2072, 0.9296, 0.2233, 0.9137, 0.1845, 0.9137, 0.1845, 0.9296, 0.2233, 0.9722, 0.1664, 0.9528, 0.1573, 0.9528, 0.1573, 0.9722, 0.1664, 0.969, 0.1229, 0.8781, 0.03812, 0.9392, 0.06367, 0.9722, 0.02827])
me_plane_014.use_remesh_fix_poles = True
me_plane_014.use_remesh_preserve_attributes = False
me_plane_014.update()
me_plane_015 = bpy.data.meshes.new('Plane.015')
me_plane_015.from_pydata([(-0.0007299, 0.008952, -0.006006), (-0.01368, 0.01167, -0.001437), (-0.02181, 0.006468, -0.0001982), (-0.02227, 0.003026, -0.001264), (-0.02274, -0.000347, 4.962e-06), (-0.01633, -0.007614, -0.0008622), (-0.003166, -0.008759, -0.005478), (0.008982, -0.001869, -0.02124), (-0.01046, 0.007617, -0.0002303), (-0.001476, 0.007364, -0.003612), (0.003992, 0.005122, -0.008027), (-0.01146, 0.001539, -0.001269), (-0.003438, 0.0002993, -0.005822), (0.006516, -0.001242, -0.01159), (-0.01212, -0.004514, 0.0001313), (-0.003437, -0.006891, -0.003187), (0.002397, -0.006469, -0.007682)], [], [(16, 7, 13), (0, 9, 10), (1, 2, 8), (1, 8, 9, 0), (2, 3, 11, 8), (8, 11, 12, 9), (9, 12, 13, 10), (3, 4, 14, 11), (11, 14, 15, 12), (12, 15, 16, 13), (4, 5, 14), (14, 5, 6, 15), (15, 6, 16), (10, 13, 7)])
_uv = me_plane_015.uv_layers.new(name='UVMap')
_uv.uv.foreach_set('vector', [0.9631, 0.1248, 0.9664, 0.03022, 0.9334, 0.06562, 0.8286, 0.03986, 0.839, 0.05861, 0.8723, 0.04007, 0.7749, 0.08638, 0.7961, 0.1592, 0.8146, 0.09956, 0.7749, 0.08638, 0.8146, 0.09956, 0.839, 0.05861, 0.8286, 0.03986, 0.7961, 0.1592, 0.823, 0.1841, 0.8616, 0.1426, 0.8146, 0.09956, 0.8146, 0.09956, 0.8616, 0.1426, 0.8939, 0.108, 0.839, 0.05861, 0.839, 0.05861, 0.8939, 0.108, 0.9334, 0.06562, 0.8723, 0.04007, 0.823, 0.1841, 0.8497, 0.2091, 0.9078, 0.1865, 0.8616, 0.1426, 0.8616, 0.1426, 0.9078, 0.1865, 0.947, 0.1593, 0.8939, 0.108, 0.8939, 0.108, 0.947, 0.1593, 0.9631, 0.1248, 0.9334, 0.06562, 0.8497, 0.2091, 0.9238, 0.2252, 0.9078, 0.1865, 0.9078, 0.1865, 0.9238, 0.2252, 0.9664, 0.1683, 0.947, 0.1593, 0.947, 0.1593, 0.9664, 0.1683, 0.9631, 0.1248, 0.8723, 0.04007, 0.9334, 0.06562, 0.9664, 0.03022])
me_plane_015.use_remesh_fix_poles = True
me_plane_015.use_remesh_preserve_attributes = False
me_plane_015.update()
me_plane_016 = bpy.data.meshes.new('Plane.016')
me_plane_016.from_pydata([(-0.009018, -0.0002264, -0.006632), (-0.01387, -0.01251, -0.0006432), (-0.00976, -0.02137, 0.001856), (-0.006251, -0.02245, 0.00102), (-0.002917, -0.02325, 0.002579), (0.005495, -0.01781, 0.001404), (0.008766, -0.005092, -0.004752), (0.004146, 0.006367, -0.02274), (-0.009303, -0.009642, 0.0004797), (-0.007602, -0.0009208, -0.003991), (-0.004322, 0.00382, -0.009011), (-0.003171, -0.01163, -0.0001104), (-0.0005444, -0.004161, -0.005619), (0.002722, 0.005091, -0.01258), (0.002878, -0.01297, 0.001767), (0.006711, -0.004837, -0.002478), (0.007316, 0.0006354, -0.00778)], [], [(16, 7, 13), (0, 9, 10), (1, 2, 8), (1, 8, 9, 0), (2, 3, 11, 8), (8, 11, 12, 9), (9, 12, 13, 10), (3, 4, 14, 11), (11, 14, 15, 12), (12, 15, 16, 13), (4, 5, 14), (14, 5, 6, 15), (15, 6, 16), (10, 13, 7)])
_uv = me_plane_016.uv_layers.new(name='UVMap')
_uv.uv.foreach_set('vector', [0.9671, 0.1273, 0.9703, 0.03269, 0.9373, 0.06809, 0.8325, 0.04233, 0.8429, 0.06107, 0.8762, 0.04254, 0.7788, 0.08885, 0.8, 0.1616, 0.8185, 0.102, 0.7788, 0.08885, 0.8185, 0.102, 0.8429, 0.06107, 0.8325, 0.04233, 0.8, 0.1616, 0.8269, 0.1865, 0.8655, 0.145, 0.8185, 0.102, 0.8185, 0.102, 0.8655, 0.145, 0.8978, 0.1105, 0.8429, 0.06107, 0.8429, 0.06107, 0.8978, 0.1105, 0.9373, 0.06809, 0.8762, 0.04254, 0.8269, 0.1865, 0.8536, 0.2116, 0.9117, 0.1889, 0.8655, 0.145, 0.8655, 0.145, 0.9117, 0.1889, 0.9509, 0.1618, 0.8978, 0.1105, 0.8978, 0.1105, 0.9509, 0.1618, 0.9671, 0.1273, 0.9373, 0.06809, 0.8536, 0.2116, 0.9277, 0.2277, 0.9117, 0.1889, 0.9117, 0.1889, 0.9277, 0.2277, 0.9703, 0.1708, 0.9509, 0.1618, 0.9509, 0.1618, 0.9703, 0.1708, 0.9671, 0.1273, 0.8762, 0.04254, 0.9373, 0.06809, 0.9703, 0.03269])
me_plane_016.use_remesh_fix_poles = True
me_plane_016.use_remesh_preserve_attributes = False
me_plane_016.update()
me_plane_017 = bpy.data.meshes.new('Plane.017')
me_plane_017.from_pydata([(-0.0052, 0.002789, -0.004338), (-0.01193, -0.002625, -0.0004207), (-0.01246, -0.008993, 0.001214), (-0.01082, -0.01074, 0.0006669), (-0.009179, -0.01227, 0.001687), (-0.002639, -0.0119, 0.0009183), (0.003336, -0.005731, -0.003109), (0.004417, 0.002279, -0.01488), (-0.008409, -0.002471, 0.0003138), (-0.00462, 0.001936, -0.002611), (-0.001221, 0.00357, -0.005894), (-0.005566, -0.005586, -7.22e-05), (-0.001656, -0.002189, -0.003676), (0.003195, 0.002013, -0.008227), (-0.002562, -0.008307, 0.001156), (0.00225, -0.004921, -0.001621), (0.004365, -0.002006, -0.005089)], [], [(16, 7, 13), (0, 9, 10), (1, 2, 8), (1, 8, 9, 0), (2, 3, 11, 8), (8, 11, 12, 9), (9, 12, 13, 10), (3, 4, 14, 11), (11, 14, 15, 12), (12, 15, 16, 13), (4, 5, 14), (14, 5, 6, 15), (15, 6, 16), (10, 13, 7)])
_uv = me_plane_017.uv_layers.new(name='UVMap')
_uv.uv.foreach_set('vector', [0.968, 0.1312, 0.9713, 0.03654, 0.9382, 0.07194, 0.8335, 0.04618, 0.8439, 0.06492, 0.8771, 0.04639, 0.7797, 0.0927, 0.8009, 0.1655, 0.8195, 0.1059, 0.7797, 0.0927, 0.8195, 0.1059, 0.8439, 0.06492, 0.8335, 0.04618, 0.8009, 0.1655, 0.8278, 0.1904, 0.8665, 0.1489, 0.8195, 0.1059, 0.8195, 0.1059, 0.8665, 0.1489, 0.8987, 0.1143, 0.8439, 0.06492, 0.8439, 0.06492, 0.8987, 0.1143, 0.9382, 0.07194, 0.8771, 0.04639, 0.8278, 0.1904, 0.8545, 0.2155, 0.9127, 0.1928, 0.8665, 0.1489, 0.8665, 0.1489, 0.9127, 0.1928, 0.9518, 0.1656, 0.8987, 0.1143, 0.8987, 0.1143, 0.9518, 0.1656, 0.968, 0.1312, 0.9382, 0.07194, 0.8545, 0.2155, 0.9286, 0.2315, 0.9127, 0.1928, 0.9127, 0.1928, 0.9286, 0.2315, 0.9713, 0.1747, 0.9518, 0.1656, 0.9518, 0.1656, 0.9713, 0.1747, 0.968, 0.1312, 0.8771, 0.04639, 0.9382, 0.07194, 0.9713, 0.03654])
me_plane_017.use_remesh_fix_poles = True
me_plane_017.use_remesh_preserve_attributes = False
me_plane_017.update()
me_plane_018 = bpy.data.meshes.new('Plane.018')
me_plane_018.from_pydata([(0.008395, -0.004947, -0.004624), (0.01761, 0.002248, 0.003032), (0.01875, 0.01158, 0.005484), (0.01679, 0.01434, 0.004173), (0.01434, 0.01684, 0.005124), (0.005147, 0.01714, 0.002012), (-0.003047, 0.008726, -0.00556), (-0.002116, -0.003328, -0.02276), (0.0123, 0.002519, 0.003009), (0.007154, -0.003553, -0.002322), (0.003056, -0.005624, -0.008078), (0.008775, 0.007449, 0.001548), (0.003797, 0.002848, -0.004808), (-0.002352, -0.002845, -0.01281), (0.004468, 0.01188, 0.002368), (-0.002054, 0.007451, -0.003075), (-0.004432, 0.003324, -0.00869)], [], [(16, 7, 13), (0, 9, 10), (1, 2, 8), (1, 8, 9, 0), (2, 3, 11, 8), (8, 11, 12, 9), (9, 12, 13, 10), (3, 4, 14, 11), (11, 14, 15, 12), (12, 15, 16, 13), (4, 5, 14), (14, 5, 6, 15), (15, 6, 16), (10, 13, 7)])
_uv = me_plane_018.uv_layers.new(name='UVMap')
_uv.uv.foreach_set('vector', [0.9661, 0.1244, 0.9693, 0.02981, 0.9363, 0.06522, 0.8315, 0.03946, 0.8419, 0.0582, 0.8752, 0.03967, 0.7778, 0.08598, 0.799, 0.1588, 0.8176, 0.09915, 0.7778, 0.08598, 0.8176, 0.09915, 0.8419, 0.0582, 0.8315, 0.03946, 0.799, 0.1588, 0.8259, 0.1837, 0.8646, 0.1422, 0.8176, 0.09915, 0.8176, 0.09915, 0.8646, 0.1422, 0.8968, 0.1076, 0.8419, 0.0582, 0.8419, 0.0582, 0.8968, 0.1076, 0.9363, 0.06522, 0.8752, 0.03967, 0.8259, 0.1837, 0.8526, 0.2087, 0.9108, 0.1861, 0.8646, 0.1422, 0.8646, 0.1422, 0.9108, 0.1861, 0.9499, 0.1589, 0.8968, 0.1076, 0.8968, 0.1076, 0.9499, 0.1589, 0.9661, 0.1244, 0.9363, 0.06522, 0.8526, 0.2087, 0.9267, 0.2248, 0.9108, 0.1861, 0.9108, 0.1861, 0.9267, 0.2248, 0.9693, 0.1679, 0.9499, 0.1589, 0.9499, 0.1589, 0.9693, 0.1679, 0.9661, 0.1244, 0.8752, 0.03967, 0.9363, 0.06522, 0.9693, 0.02981])
me_plane_018.use_remesh_fix_poles = True
me_plane_018.use_remesh_preserve_attributes = False
me_plane_018.update()
me_plane_019 = bpy.data.meshes.new('Plane.019')
me_plane_019.from_pydata([(-0.001932, -0.008381, -0.004081), (0.006573, -0.01422, 0.002676), (0.01473, -0.0127, 0.004841), (0.01653, -0.01032, 0.003684), (0.01799, -0.007596, 0.004523), (0.01579, 0.0002238, 0.001776), (0.006535, 0.004884, -0.004907), (-0.003364, 0.0008963, -0.02009), (0.005391, -0.009687, 0.002656), (-0.001089, -0.006967, -0.00205), (-0.003922, -0.004067, -0.00713), (0.008602, -0.005406, 0.001367), (0.003407, -0.002439, -0.004244), (-0.00302, 0.001224, -0.01131), (0.01119, -0.000601, 0.00209), (0.005726, 0.00371, -0.002715), (0.00162, 0.004615, -0.007671)], [], [(16, 7, 13), (0, 9, 10), (1, 2, 8), (1, 8, 9, 0), (2, 3, 11, 8), (8, 11, 12, 9), (9, 12, 13, 10), (3, 4, 14, 11), (11, 14, 15, 12), (12, 15, 16, 13), (4, 5, 14), (14, 5, 6, 15), (15, 6, 16), (10, 13, 7)])
_uv = me_plane_019.uv_layers.new(name='UVMap')
_uv.uv.foreach_set('vector', [0.97, 0.1229, 0.9732, 0.02827, 0.9402, 0.06367, 0.8354, 0.03791, 0.8458, 0.05665, 0.8791, 0.03812, 0.7817, 0.08443, 0.8029, 0.1572, 0.8215, 0.09761, 0.7817, 0.08443, 0.8215, 0.09761, 0.8458, 0.05665, 0.8354, 0.03791, 0.8029, 0.1572, 0.8298, 0.1821, 0.8685, 0.1406, 0.8215, 0.09761, 0.8215, 0.09761, 0.8685, 0.1406, 0.9007, 0.106, 0.8458, 0.05665, 0.8458, 0.05665, 0.9007, 0.106, 0.9402, 0.06367, 0.8791, 0.03812, 0.8298, 0.1821, 0.8565, 0.2072, 0.9147, 0.1845, 0.8685, 0.1406, 0.8685, 0.1406, 0.9147, 0.1845, 0.9538, 0.1573, 0.9007, 0.106, 0.9007, 0.106, 0.9538, 0.1573, 0.97, 0.1229, 0.9402, 0.06367, 0.8565, 0.2072, 0.9306, 0.2233, 0.9147, 0.1845, 0.9147, 0.1845, 0.9306, 0.2233, 0.9732, 0.1664, 0.9538, 0.1573, 0.9538, 0.1573, 0.9732, 0.1664, 0.97, 0.1229, 0.8791, 0.03812, 0.9402, 0.06367, 0.9732, 0.02827])
me_plane_019.use_remesh_fix_poles = True
me_plane_019.use_remesh_preserve_attributes = False
me_plane_019.update()
me_plane_020 = bpy.data.meshes.new('Plane.020')
me_plane_020.from_pydata([(-0.009502, 0.002616, -0.005313), (-0.01741, -0.005922, 0.003343), (-0.01654, -0.01533, 0.006865), (-0.01391, -0.01781, 0.005808), (-0.01089, -0.01968, 0.007059), (-0.001424, -0.01823, 0.003892), (0.005179, -0.008684, -0.004809), (0.001957, 0.001479, -0.02385), (-0.01198, -0.005002, 0.003356), (-0.007989, 0.001729, -0.002786), (-0.004159, 0.004145, -0.008944), (-0.00726, -0.009326, 0.002377), (-0.003091, -0.004224, -0.004668), (0.00206, 0.002074, -0.01353), (-0.001922, -0.01274, 0.003701), (0.003827, -0.007366, -0.002381), (0.00545, -0.00325, -0.008614)], [], [(16, 7, 13), (0, 9, 10), (1, 2, 8), (1, 8, 9, 0), (2, 3, 11, 8), (8, 11, 12, 9), (9, 12, 13, 10), (3, 4, 14, 11), (11, 14, 15, 12), (12, 15, 16, 13), (4, 5, 14), (14, 5, 6, 15), (15, 6, 16), (10, 13, 7)])
_uv = me_plane_020.uv_layers.new(name='UVMap')
_uv.uv.foreach_set('vector', [0.9661, 0.1234, 0.9693, 0.02878, 0.9363, 0.06419, 0.8316, 0.03843, 0.8419, 0.05717, 0.8752, 0.03864, 0.7778, 0.08495, 0.799, 0.1577, 0.8176, 0.09812, 0.7778, 0.08495, 0.8176, 0.09812, 0.8419, 0.05717, 0.8316, 0.03843, 0.799, 0.1577, 0.8259, 0.1826, 0.8646, 0.1411, 0.8176, 0.09812, 0.8176, 0.09812, 0.8646, 0.1411, 0.8968, 0.1066, 0.8419, 0.05717, 0.8419, 0.05717, 0.8968, 0.1066, 0.9363, 0.06419, 0.8752, 0.03864, 0.8259, 0.1826, 0.8526, 0.2077, 0.9108, 0.185, 0.8646, 0.1411, 0.8646, 0.1411, 0.9108, 0.185, 0.9499, 0.1579, 0.8968, 0.1066, 0.8968, 0.1066, 0.9499, 0.1579, 0.9661, 0.1234, 0.9363, 0.06419, 0.8526, 0.2077, 0.9267, 0.2238, 0.9108, 0.185, 0.9108, 0.185, 0.9267, 0.2238, 0.9693, 0.1669, 0.9499, 0.1579, 0.9499, 0.1579, 0.9693, 0.1669, 0.9661, 0.1234, 0.8752, 0.03864, 0.9363, 0.06419, 0.9693, 0.02878])
me_plane_020.use_remesh_fix_poles = True
me_plane_020.use_remesh_preserve_attributes = False
me_plane_020.update()
me_plane_021 = bpy.data.meshes.new('Plane.021')
me_plane_021.from_pydata([(-0.004817, 0.003485, -0.002784), (-0.01015, -0.003136, -0.002679), (-0.009775, -0.008857, -0.004118), (-0.008048, -0.00981, -0.005109), (-0.006421, -0.01127, -0.004776), (-0.0006623, -0.009952, -0.004541), (0.003899, -0.002775, -0.004493), (0.004191, 0.008639, -0.01027), (-0.00709, -0.002956, -0.001669), (-0.004253, 0.002139, -0.001723), (-0.001349, 0.005185, -0.003262), (-0.004114, -0.004915, -0.002979), (-0.0009976, -0.0003025, -0.003978), (0.002874, 0.005445, -0.005284), (-0.00112, -0.007244, -0.00284), (0.002762, -0.002899, -0.003099), (0.004355, 0.001089, -0.004381)], [], [(16, 7, 13), (0, 9, 10), (1, 2, 8), (1, 8, 9, 0), (2, 3, 11, 8), (8, 11, 12, 9), (9, 12, 13, 10), (3, 4, 14, 11), (11, 14, 15, 12), (12, 15, 16, 13), (4, 5, 14), (14, 5, 6, 15), (15, 6, 16), (10, 13, 7)])
_uv = me_plane_021.uv_layers.new(name='UVMap')
_uv.uv.foreach_set('vector', [0.97, 0.1209, 0.9732, 0.02632, 0.9402, 0.06172, 0.8355, 0.03596, 0.8458, 0.0547, 0.8791, 0.03617, 0.7817, 0.08248, 0.8029, 0.1553, 0.8215, 0.09565, 0.7817, 0.08248, 0.8215, 0.09565, 0.8458, 0.0547, 0.8355, 0.03596, 0.8029, 0.1553, 0.8298, 0.1802, 0.8685, 0.1387, 0.8215, 0.09565, 0.8215, 0.09565, 0.8685, 0.1387, 0.9007, 0.1041, 0.8458, 0.0547, 0.8458, 0.0547, 0.9007, 0.1041, 0.9402, 0.06172, 0.8791, 0.03617, 0.8298, 0.1802, 0.8565, 0.2052, 0.9147, 0.1826, 0.8685, 0.1387, 0.8685, 0.1387, 0.9147, 0.1826, 0.9538, 0.1554, 0.9007, 0.1041, 0.9007, 0.1041, 0.9538, 0.1554, 0.97, 0.1209, 0.9402, 0.06172, 0.8565, 0.2052, 0.9306, 0.2213, 0.9147, 0.1826, 0.9147, 0.1826, 0.9306, 0.2213, 0.9732, 0.1644, 0.9538, 0.1554, 0.9538, 0.1554, 0.9732, 0.1644, 0.97, 0.1209, 0.8791, 0.03617, 0.9402, 0.06172, 0.9732, 0.02632])
me_plane_021.use_remesh_fix_poles = True
me_plane_021.use_remesh_preserve_attributes = False
me_plane_021.update()
me_cylinder = bpy.data.meshes.new('Cylinder')
me_cylinder.from_pydata([(5.598e-07, 0.008176, -0.02877), (0.0001308, 0.007805, 0.01093), (0.00708, -0.004086, -0.02877), (0.006612, -0.003421, 0.01093), (-0.007079, -0.004086, -0.02877), (-0.00635, -0.003421, 0.01093), (0.007056, 0.001751, 0.04129), (0.001511, 0.01135, 0.04129), (-0.004034, 0.001751, 0.04129), (0.005653, -0.00108, 0.07532), (0.001302, 0.005949, 0.07532), (-0.003049, -0.00108, 0.07532), (0.001609, 0.003599, 0.1111), (-0.001706, 0.009342, 0.1111), (-0.005022, 0.003599, 0.1111), (0.004402, 0.002133, 0.1465), (0.001541, 0.007089, 0.1465), (-0.00132, 0.002133, 0.1465)], [], [(0, 1, 3, 2), (2, 3, 5, 4), (1, 5, 8, 7), (4, 5, 1, 0), (0, 2, 4), (7, 8, 11, 10), (5, 3, 6, 8), (3, 1, 7, 6), (10, 11, 14, 13), (8, 6, 9, 11), (6, 7, 10, 9), (13, 14, 17, 16), (11, 9, 12, 14), (9, 10, 13, 12), (15, 16, 17), (14, 12, 15, 17), (12, 13, 16, 15)])
_uv = me_cylinder.uv_layers.new(name='UVMap')
_uv.uv.foreach_set('vector', [0.8492, 0.8498, 0.8492, 0.8025, 0.8807, 0.8025, 0.8807, 0.8498, 0.8807, 0.8498, 0.8807, 0.8025, 0.9122, 0.8025, 0.9122, 0.8498, 0.9438, 0.8025, 0.9122, 0.8025, 0.9122, 0.8025, 0.9438, 0.8025, 0.9122, 0.8498, 0.9122, 0.8025, 0.9438, 0.8025, 0.9438, 0.8498, 0.8027, 0.9778, 0.8499, 0.8961, 0.7556, 0.8961, 0.9438, 0.8025, 0.9122, 0.8025, 0.9122, 0.8025, 0.9438, 0.8025, 0.9122, 0.8025, 0.8807, 0.8025, 0.8807, 0.8025, 0.9122, 0.8025, 0.8807, 0.8025, 0.8492, 0.8025, 0.8492, 0.8025, 0.8807, 0.8025, 0.9438, 0.8025, 0.9122, 0.8025, 0.9122, 0.8025, 0.9438, 0.8025, 0.9122, 0.8025, 0.8807, 0.8025, 0.8807, 0.8025, 0.9122, 0.8025, 0.8807, 0.8025, 0.8492, 0.8025, 0.8492, 0.8025, 0.8807, 0.8025, 0.9438, 0.8025, 0.9122, 0.8025, 0.9122, 0.8025, 0.9438, 0.8025, 0.9122, 0.8025, 0.8807, 0.8025, 0.8807, 0.8025, 0.9122, 0.8025, 0.8807, 0.8025, 0.8492, 0.8025, 0.8492, 0.8025, 0.8807, 0.8025, 0.9792, 0.893, 0.9375, 0.9653, 0.8958, 0.893, 0.9122, 0.8025, 0.8807, 0.8025, 0.8807, 0.8025, 0.9122, 0.8025, 0.8807, 0.8025, 0.8492, 0.8025, 0.8492, 0.8025, 0.8807, 0.8025])
me_cylinder.use_remesh_fix_poles = True
me_cylinder.use_remesh_preserve_attributes = False
me_cylinder.update()

# ---- objects
ob_plantdirt = bpy.data.objects.new('plantDirt', me_plane_001)
ob_plane_001 = bpy.data.objects.new('Plane.001', me_plane_002)
ob_plane_002 = bpy.data.objects.new('Plane.002', me_plane_003)
ob_plane_003 = bpy.data.objects.new('Plane.003', me_plane_004)
ob_plane_004 = bpy.data.objects.new('Plane.004', me_plane_005)
ob_plane_005 = bpy.data.objects.new('Plane.005', me_plane_006)
ob_plane_006 = bpy.data.objects.new('Plane.006', me_plane_007)
ob_plane_007 = bpy.data.objects.new('Plane.007', me_plane_008)
ob_plane_008 = bpy.data.objects.new('Plane.008', me_plane_009)
ob_plane_009 = bpy.data.objects.new('Plane.009', me_plane_010)
ob_plane_010 = bpy.data.objects.new('Plane.010', me_plane_011)
ob_plane_011 = bpy.data.objects.new('Plane.011', me_plane_012)
ob_plane_012 = bpy.data.objects.new('Plane.012', me_plane_013)
ob_plane_013 = bpy.data.objects.new('Plane.013', me_plane_014)
ob_plane_014 = bpy.data.objects.new('Plane.014', me_plane_015)
ob_plane_015 = bpy.data.objects.new('Plane.015', me_plane_016)
ob_plane_016 = bpy.data.objects.new('Plane.016', me_plane_017)
ob_plane_017 = bpy.data.objects.new('Plane.017', me_plane_018)
ob_plane_018 = bpy.data.objects.new('Plane.018', me_plane_019)
ob_plane_019 = bpy.data.objects.new('Plane.019', me_plane_020)
ob_plane_020 = bpy.data.objects.new('Plane.020', me_plane_021)
ob_plant = bpy.data.objects.new('plant', me_cylinder)

# ---- transforms, parenting, visibility, modifiers, constraints
ob_plantdirt.location = (0.0, 0.0, 0.0)
ob_plane_001.location = (0.01656, -0.02031, 0.2035)
ob_plane_002.location = (-0.02348, -0.01729, 0.1719)
ob_plane_003.location = (0.02026, -0.01346, 0.147)
ob_plane_004.location = (0.03255, 0.003927, 0.1917)
ob_plane_005.location = (-4.456e-05, 0.02881, 0.1758)
ob_plane_006.location = (-0.02422, 0.01375, 0.1971)
ob_plane_007.location = (-0.01464, -0.02031, 0.2017)
ob_plane_008.location = (-4.456e-05, -0.02031, 0.1847)
ob_plane_009.location = (-0.005826, -0.03186, 0.1365)
ob_plane_010.location = (-0.02462, 0.0168, 0.1427)
ob_plane_011.location = (0.02349, 0.01093, 0.1619)
ob_plane_012.location = (0.005915, 0.01194, 0.2183)
ob_plane_013.location = (0.01099, -0.04343, 0.1095)
ob_plane_014.location = (0.03637, -0.004742, 0.1154)
ob_plane_015.location = (0.004272, 0.03309, 0.1229)
ob_plane_016.location = (0.01625, 0.02554, 0.1452)
ob_plane_017.location = (-0.02811, -0.02065, 0.1009)
ob_plane_018.location = (-0.02752, 0.02421, 0.1036)
ob_plane_019.location = (0.01996, 0.02919, 0.09056)
ob_plane_020.location = (0.01463, 0.02901, 0.1986)
ob_plant.location = (-0.001356, -0.00276, 0.05349)

# ---- collection membership
scene.collection.objects.link(ob_plantdirt)
col_planta.objects.link(ob_plane_001)
col_planta.objects.link(ob_plane_002)
col_planta.objects.link(ob_plane_003)
col_planta.objects.link(ob_plane_004)
col_planta.objects.link(ob_plane_005)
col_planta.objects.link(ob_plane_006)
col_planta.objects.link(ob_plane_007)
col_planta.objects.link(ob_plane_008)
col_planta.objects.link(ob_plane_009)
col_planta.objects.link(ob_plane_010)
col_planta.objects.link(ob_plane_011)
col_planta.objects.link(ob_plane_012)
col_planta.objects.link(ob_plane_013)
col_planta.objects.link(ob_plane_014)
col_planta.objects.link(ob_plane_015)
col_planta.objects.link(ob_plane_016)
col_planta.objects.link(ob_plane_017)
col_planta.objects.link(ob_plane_018)
col_planta.objects.link(ob_plane_019)
col_planta.objects.link(ob_plane_020)
col_planta.objects.link(ob_plant)
def _layer_coll(name, lc=None):
    lc = lc or bpy.context.view_layer.layer_collection
    for c in lc.children:
        if c.name == name: return c
        r = _layer_coll(name, c)
        if r: return r
_layer_coll('planta').exclude = True

# ---- scene / render settings (as saved in the file)
scene.frame_start = 1; scene.frame_end = 250; scene.frame_set(0)
scene.render.engine = 'BLENDER_EEVEE_NEXT'
scene.cycles.sampling_pattern = 'TABULATED_SOBOL'
scene.cycles.use_light_tree = False
scene.view_settings.view_transform = 'Standard'
bpy.context.view_layer.update()

# ---- added for rendering (the .blend has no active camera and no usable light): camera, sun
cam_auto = bpy.data.cameras.new('AutoCamera')
cam_auto.lens = 50.0
cam_auto.sensor_width = 36.0
cam_auto.clip_end = 1000.0
ob_auto_camera = bpy.data.objects.new('AutoCamera', cam_auto)
scene.collection.objects.link(ob_auto_camera)
ob_auto_camera.location = (0.283803, -0.345409, 0.288638)
ob_auto_camera.rotation_euler = (1.09748, -7.21219e-08, 0.694738)
scene.camera = ob_auto_camera
light_auto_sun = bpy.data.lights.new('AutoSun', 'SUN')
light_auto_sun.energy = 3.0
light_auto_sun.angle = 0.0523599
ob_auto_sun = bpy.data.objects.new('AutoSun', light_auto_sun)
scene.collection.objects.link(ob_auto_sun)
ob_auto_sun.rotation_euler = (0.872665, 0.174533, 0.523599)
bpy.context.view_layer.update()
